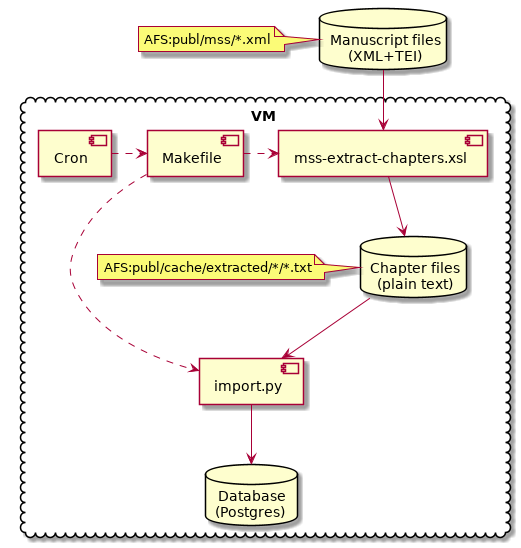

The diagram above was rendered by PlantUML. Its source (embedded in the PNG):
@startuml
skinparam backgroundColor transparent
skinparam DefaultTextAlignment center
skinparam componentStyle uml2

database  "Manuscript files\n(XML+TEI)"      as tei
note left of tei: AFS:publ/mss/*.xml

cloud "VM" {
  component "Cron"                          as cron
  component "Makefile"                      as make
  component "mss-extract-chapters.xsl"      as saxon
  database  "Chapter files\n(plain text)"   as chapters
  note left of chapters: AFS:publ/cache/extracted/*/*.txt
  component "import.py"                     as import
  database  "Database\n(Postgres)"          as db
}

tei      --> saxon
saxon    --> chapters
chapters --> import
import   --> db

cron .> make
make .> saxon
make .> import

@enduml